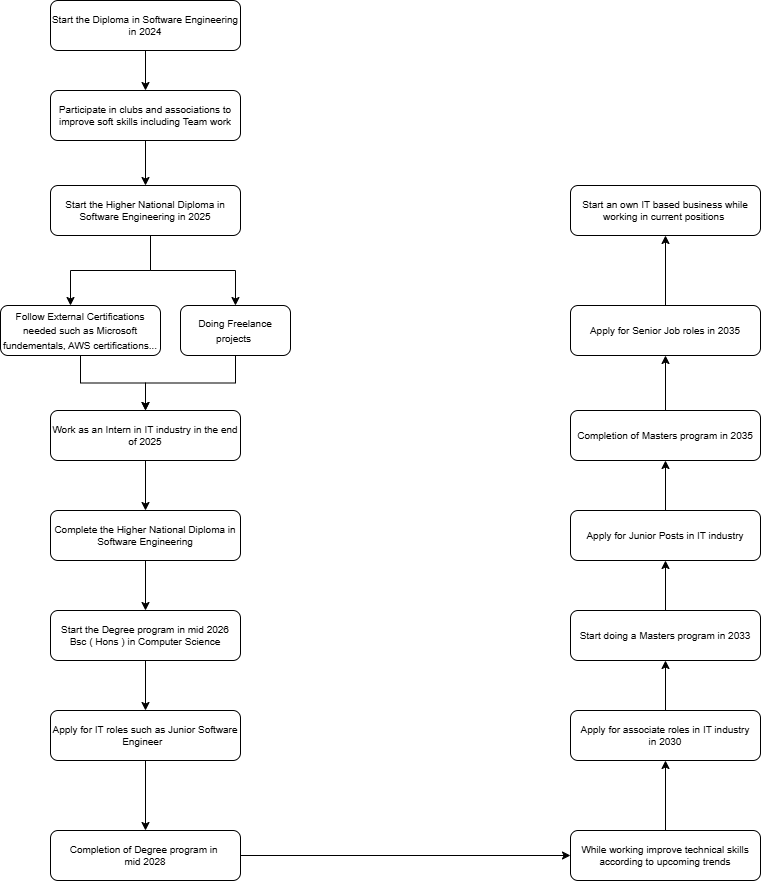

The diagram above was exported from draw.io. Its source (the exported page's mxGraphModel, read from the mxfile embedded in the PNG):
<mxGraphModel dx="1750" dy="870" grid="1" gridSize="10" guides="1" tooltips="1" connect="1" arrows="1" fold="1" page="1" pageScale="1" pageWidth="827" pageHeight="1169" math="0" shadow="0">
  <root>
    <mxCell id="0" />
    <mxCell id="1" parent="0" />
    <mxCell id="ZP9zkMbxiYl-GXAWieMg-19" value="" style="edgeStyle=orthogonalEdgeStyle;rounded=0;orthogonalLoop=1;jettySize=auto;html=1;" edge="1" parent="1" source="ZP9zkMbxiYl-GXAWieMg-1" target="ZP9zkMbxiYl-GXAWieMg-16">
      <mxGeometry relative="1" as="geometry" />
    </mxCell>
    <mxCell id="ZP9zkMbxiYl-GXAWieMg-1" value="Start the Diploma in Software Engineering in 2024" style="rounded=1;whiteSpace=wrap;html=1;fontSize=10;" vertex="1" parent="1">
      <mxGeometry x="60" y="40" width="190" height="50" as="geometry" />
    </mxCell>
    <mxCell id="ZP9zkMbxiYl-GXAWieMg-10" value="" style="edgeStyle=orthogonalEdgeStyle;rounded=0;orthogonalLoop=1;jettySize=auto;html=1;" edge="1" parent="1" source="ZP9zkMbxiYl-GXAWieMg-2" target="ZP9zkMbxiYl-GXAWieMg-4">
      <mxGeometry relative="1" as="geometry">
        <Array as="points">
          <mxPoint x="160" y="310" />
          <mxPoint x="80" y="310" />
        </Array>
      </mxGeometry>
    </mxCell>
    <mxCell id="ZP9zkMbxiYl-GXAWieMg-12" value="" style="edgeStyle=orthogonalEdgeStyle;rounded=0;orthogonalLoop=1;jettySize=auto;html=1;" edge="1" parent="1" source="ZP9zkMbxiYl-GXAWieMg-2">
      <mxGeometry relative="1" as="geometry">
        <mxPoint x="244.969696969697" y="345" as="targetPoint" />
        <Array as="points">
          <mxPoint x="160" y="310" />
          <mxPoint x="245" y="310" />
        </Array>
      </mxGeometry>
    </mxCell>
    <mxCell id="ZP9zkMbxiYl-GXAWieMg-2" value="Start the Higher National Diploma in Software Engineering in 2025" style="rounded=1;whiteSpace=wrap;html=1;fontSize=10;" vertex="1" parent="1">
      <mxGeometry x="60" y="225" width="190" height="50" as="geometry" />
    </mxCell>
    <mxCell id="ZP9zkMbxiYl-GXAWieMg-4" value="&lt;font style=&quot;font-size: 10px;&quot;&gt;Follow External Certifications needed such as Microsoft fundementals, AWS certifications...&lt;/font&gt;" style="rounded=1;whiteSpace=wrap;html=1;" vertex="1" parent="1">
      <mxGeometry x="10" y="345" width="160" height="50" as="geometry" />
    </mxCell>
    <mxCell id="ZP9zkMbxiYl-GXAWieMg-24" style="edgeStyle=orthogonalEdgeStyle;rounded=0;orthogonalLoop=1;jettySize=auto;html=1;" edge="1" parent="1" source="ZP9zkMbxiYl-GXAWieMg-11" target="ZP9zkMbxiYl-GXAWieMg-21">
      <mxGeometry relative="1" as="geometry" />
    </mxCell>
    <mxCell id="ZP9zkMbxiYl-GXAWieMg-11" value="&lt;font style=&quot;font-size: 10px;&quot;&gt;Doing Freelance projects&amp;nbsp;&lt;/font&gt;" style="rounded=1;whiteSpace=wrap;html=1;" vertex="1" parent="1">
      <mxGeometry x="190" y="345" width="110" height="50" as="geometry" />
    </mxCell>
    <mxCell id="ZP9zkMbxiYl-GXAWieMg-20" value="" style="edgeStyle=orthogonalEdgeStyle;rounded=0;orthogonalLoop=1;jettySize=auto;html=1;" edge="1" parent="1" source="ZP9zkMbxiYl-GXAWieMg-16" target="ZP9zkMbxiYl-GXAWieMg-2">
      <mxGeometry relative="1" as="geometry" />
    </mxCell>
    <mxCell id="ZP9zkMbxiYl-GXAWieMg-16" value="Participate in clubs and associations to improve soft skills including Team work" style="rounded=1;whiteSpace=wrap;html=1;fontSize=10;" vertex="1" parent="1">
      <mxGeometry x="60" y="130" width="190" height="50" as="geometry" />
    </mxCell>
    <mxCell id="ZP9zkMbxiYl-GXAWieMg-26" value="" style="edgeStyle=orthogonalEdgeStyle;rounded=0;orthogonalLoop=1;jettySize=auto;html=1;" edge="1" parent="1" source="ZP9zkMbxiYl-GXAWieMg-21" target="ZP9zkMbxiYl-GXAWieMg-25">
      <mxGeometry relative="1" as="geometry" />
    </mxCell>
    <mxCell id="ZP9zkMbxiYl-GXAWieMg-21" value="Work as an Intern in IT industry in the end of 2025" style="rounded=1;whiteSpace=wrap;html=1;fontSize=10;" vertex="1" parent="1">
      <mxGeometry x="60" y="450" width="190" height="50" as="geometry" />
    </mxCell>
    <mxCell id="ZP9zkMbxiYl-GXAWieMg-22" style="edgeStyle=orthogonalEdgeStyle;rounded=0;orthogonalLoop=1;jettySize=auto;html=1;entryX=0.5;entryY=0;entryDx=0;entryDy=0;" edge="1" parent="1" source="ZP9zkMbxiYl-GXAWieMg-4" target="ZP9zkMbxiYl-GXAWieMg-21">
      <mxGeometry relative="1" as="geometry">
        <mxPoint x="155" y="447" as="targetPoint" />
      </mxGeometry>
    </mxCell>
    <mxCell id="ZP9zkMbxiYl-GXAWieMg-28" value="" style="edgeStyle=orthogonalEdgeStyle;rounded=0;orthogonalLoop=1;jettySize=auto;html=1;" edge="1" parent="1" source="ZP9zkMbxiYl-GXAWieMg-25" target="ZP9zkMbxiYl-GXAWieMg-27">
      <mxGeometry relative="1" as="geometry" />
    </mxCell>
    <mxCell id="ZP9zkMbxiYl-GXAWieMg-25" value="Complete the Higher National Diploma in Software Engineering" style="rounded=1;whiteSpace=wrap;html=1;fontSize=10;" vertex="1" parent="1">
      <mxGeometry x="60" y="550" width="190" height="50" as="geometry" />
    </mxCell>
    <mxCell id="ZP9zkMbxiYl-GXAWieMg-30" value="" style="edgeStyle=orthogonalEdgeStyle;rounded=0;orthogonalLoop=1;jettySize=auto;html=1;" edge="1" parent="1" source="ZP9zkMbxiYl-GXAWieMg-27" target="ZP9zkMbxiYl-GXAWieMg-29">
      <mxGeometry relative="1" as="geometry" />
    </mxCell>
    <mxCell id="ZP9zkMbxiYl-GXAWieMg-27" value="Start the Degree program in mid 2026&lt;br&gt;Bsc ( Hons ) in Computer Science" style="rounded=1;whiteSpace=wrap;html=1;fontSize=10;" vertex="1" parent="1">
      <mxGeometry x="60" y="650" width="190" height="50" as="geometry" />
    </mxCell>
    <mxCell id="ZP9zkMbxiYl-GXAWieMg-40" style="edgeStyle=orthogonalEdgeStyle;rounded=0;orthogonalLoop=1;jettySize=auto;html=1;entryX=0.5;entryY=0;entryDx=0;entryDy=0;" edge="1" parent="1" source="ZP9zkMbxiYl-GXAWieMg-29" target="ZP9zkMbxiYl-GXAWieMg-31">
      <mxGeometry relative="1" as="geometry" />
    </mxCell>
    <mxCell id="ZP9zkMbxiYl-GXAWieMg-29" value="Apply for IT roles such as Junior Software Engineer&amp;nbsp;&amp;nbsp;" style="rounded=1;whiteSpace=wrap;html=1;fontSize=10;" vertex="1" parent="1">
      <mxGeometry x="60" y="750" width="190" height="50" as="geometry" />
    </mxCell>
    <mxCell id="ZP9zkMbxiYl-GXAWieMg-34" value="" style="edgeStyle=orthogonalEdgeStyle;rounded=0;orthogonalLoop=1;jettySize=auto;html=1;" edge="1" parent="1" source="ZP9zkMbxiYl-GXAWieMg-31" target="ZP9zkMbxiYl-GXAWieMg-33">
      <mxGeometry relative="1" as="geometry" />
    </mxCell>
    <mxCell id="ZP9zkMbxiYl-GXAWieMg-31" value="Completion of Degree program in&amp;nbsp;&lt;div&gt;mid 2028&lt;/div&gt;" style="rounded=1;whiteSpace=wrap;html=1;fontSize=10;" vertex="1" parent="1">
      <mxGeometry x="60" y="870" width="190" height="50" as="geometry" />
    </mxCell>
    <mxCell id="ZP9zkMbxiYl-GXAWieMg-36" value="" style="edgeStyle=orthogonalEdgeStyle;rounded=0;orthogonalLoop=1;jettySize=auto;html=1;" edge="1" parent="1" source="ZP9zkMbxiYl-GXAWieMg-33" target="ZP9zkMbxiYl-GXAWieMg-35">
      <mxGeometry relative="1" as="geometry" />
    </mxCell>
    <mxCell id="ZP9zkMbxiYl-GXAWieMg-33" value="While working improve technical skills according to upcoming trends" style="rounded=1;whiteSpace=wrap;html=1;fontSize=10;" vertex="1" parent="1">
      <mxGeometry x="580" y="870" width="190" height="50" as="geometry" />
    </mxCell>
    <mxCell id="ZP9zkMbxiYl-GXAWieMg-38" value="" style="edgeStyle=orthogonalEdgeStyle;rounded=0;orthogonalLoop=1;jettySize=auto;html=1;" edge="1" parent="1" source="ZP9zkMbxiYl-GXAWieMg-35" target="ZP9zkMbxiYl-GXAWieMg-37">
      <mxGeometry relative="1" as="geometry" />
    </mxCell>
    <mxCell id="ZP9zkMbxiYl-GXAWieMg-35" value="Apply for associate roles in IT industry&lt;br&gt;in 2030" style="rounded=1;whiteSpace=wrap;html=1;fontSize=10;" vertex="1" parent="1">
      <mxGeometry x="580" y="750" width="190" height="50" as="geometry" />
    </mxCell>
    <mxCell id="ZP9zkMbxiYl-GXAWieMg-42" value="" style="edgeStyle=orthogonalEdgeStyle;rounded=0;orthogonalLoop=1;jettySize=auto;html=1;" edge="1" parent="1" source="ZP9zkMbxiYl-GXAWieMg-37" target="ZP9zkMbxiYl-GXAWieMg-41">
      <mxGeometry relative="1" as="geometry" />
    </mxCell>
    <mxCell id="ZP9zkMbxiYl-GXAWieMg-37" value="Start doing a Masters program in 2033" style="rounded=1;whiteSpace=wrap;html=1;fontSize=10;" vertex="1" parent="1">
      <mxGeometry x="580" y="650" width="190" height="50" as="geometry" />
    </mxCell>
    <mxCell id="ZP9zkMbxiYl-GXAWieMg-44" value="" style="edgeStyle=orthogonalEdgeStyle;rounded=0;orthogonalLoop=1;jettySize=auto;html=1;" edge="1" parent="1" source="ZP9zkMbxiYl-GXAWieMg-41" target="ZP9zkMbxiYl-GXAWieMg-43">
      <mxGeometry relative="1" as="geometry" />
    </mxCell>
    <mxCell id="ZP9zkMbxiYl-GXAWieMg-41" value="Apply for Junior Posts in IT industry" style="rounded=1;whiteSpace=wrap;html=1;fontSize=10;" vertex="1" parent="1">
      <mxGeometry x="580" y="550" width="190" height="50" as="geometry" />
    </mxCell>
    <mxCell id="ZP9zkMbxiYl-GXAWieMg-46" value="" style="edgeStyle=orthogonalEdgeStyle;rounded=0;orthogonalLoop=1;jettySize=auto;html=1;" edge="1" parent="1" source="ZP9zkMbxiYl-GXAWieMg-43" target="ZP9zkMbxiYl-GXAWieMg-45">
      <mxGeometry relative="1" as="geometry" />
    </mxCell>
    <mxCell id="ZP9zkMbxiYl-GXAWieMg-43" value="Completion of Masters program in 2035" style="rounded=1;whiteSpace=wrap;html=1;fontSize=10;" vertex="1" parent="1">
      <mxGeometry x="580" y="450" width="190" height="50" as="geometry" />
    </mxCell>
    <mxCell id="ZP9zkMbxiYl-GXAWieMg-48" value="" style="edgeStyle=orthogonalEdgeStyle;rounded=0;orthogonalLoop=1;jettySize=auto;html=1;" edge="1" parent="1" source="ZP9zkMbxiYl-GXAWieMg-45" target="ZP9zkMbxiYl-GXAWieMg-47">
      <mxGeometry relative="1" as="geometry" />
    </mxCell>
    <mxCell id="ZP9zkMbxiYl-GXAWieMg-45" value="Apply for Senior Job roles in 2035" style="rounded=1;whiteSpace=wrap;html=1;fontSize=10;" vertex="1" parent="1">
      <mxGeometry x="580" y="345" width="190" height="50" as="geometry" />
    </mxCell>
    <mxCell id="ZP9zkMbxiYl-GXAWieMg-47" value="Start an own IT based business while working in current positions&amp;nbsp;" style="rounded=1;whiteSpace=wrap;html=1;fontSize=10;" vertex="1" parent="1">
      <mxGeometry x="580" y="225" width="190" height="50" as="geometry" />
    </mxCell>
  </root>
</mxGraphModel>